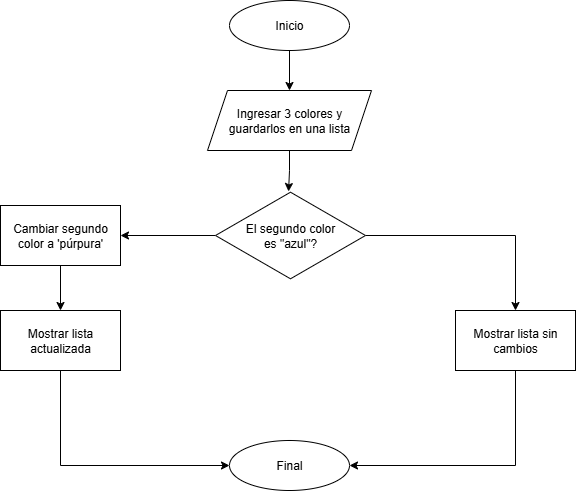

The diagram above was exported from draw.io. Its source (the exported page's mxGraphModel, read from the mxfile embedded in the PNG):
<mxGraphModel dx="825" dy="451" grid="1" gridSize="10" guides="1" tooltips="1" connect="1" arrows="1" fold="1" page="1" pageScale="1" pageWidth="827" pageHeight="1169" math="0" shadow="0">
  <root>
    <mxCell id="0" />
    <mxCell id="1" parent="0" />
    <mxCell id="fjdC0C1tEOuBG5zZm2oP-3" style="edgeStyle=orthogonalEdgeStyle;rounded=0;orthogonalLoop=1;jettySize=auto;html=1;exitX=0.5;exitY=1;exitDx=0;exitDy=0;entryX=0.5;entryY=0;entryDx=0;entryDy=0;" parent="1" source="fjdC0C1tEOuBG5zZm2oP-1" target="fjdC0C1tEOuBG5zZm2oP-2" edge="1">
      <mxGeometry relative="1" as="geometry" />
    </mxCell>
    <mxCell id="fjdC0C1tEOuBG5zZm2oP-1" value="Inicio" style="ellipse;whiteSpace=wrap;html=1;" parent="1" vertex="1">
      <mxGeometry x="354" width="120" height="50" as="geometry" />
    </mxCell>
    <mxCell id="fjdC0C1tEOuBG5zZm2oP-2" value="Ingresar 3 colores y guardarlos en una lista" style="shape=parallelogram;perimeter=parallelogramPerimeter;whiteSpace=wrap;html=1;fixedSize=1;" parent="1" vertex="1">
      <mxGeometry x="332" y="90" width="164" height="60" as="geometry" />
    </mxCell>
    <mxCell id="fjdC0C1tEOuBG5zZm2oP-7" value="" style="edgeStyle=orthogonalEdgeStyle;rounded=0;orthogonalLoop=1;jettySize=auto;html=1;" parent="1" source="fjdC0C1tEOuBG5zZm2oP-4" target="fjdC0C1tEOuBG5zZm2oP-6" edge="1">
      <mxGeometry relative="1" as="geometry" />
    </mxCell>
    <mxCell id="fjdC0C1tEOuBG5zZm2oP-11" value="" style="edgeStyle=orthogonalEdgeStyle;rounded=0;orthogonalLoop=1;jettySize=auto;html=1;" parent="1" source="fjdC0C1tEOuBG5zZm2oP-4" target="fjdC0C1tEOuBG5zZm2oP-10" edge="1">
      <mxGeometry relative="1" as="geometry" />
    </mxCell>
    <mxCell id="fjdC0C1tEOuBG5zZm2oP-4" value="El segundo color&lt;div&gt;es &quot;azul&quot;?&lt;/div&gt;" style="html=1;whiteSpace=wrap;aspect=fixed;shape=isoRectangle;" parent="1" vertex="1">
      <mxGeometry x="340" y="190" width="150" height="90" as="geometry" />
    </mxCell>
    <mxCell id="fjdC0C1tEOuBG5zZm2oP-5" style="edgeStyle=orthogonalEdgeStyle;rounded=0;orthogonalLoop=1;jettySize=auto;html=1;exitX=0.5;exitY=1;exitDx=0;exitDy=0;entryX=0.487;entryY=0.011;entryDx=0;entryDy=0;entryPerimeter=0;" parent="1" source="fjdC0C1tEOuBG5zZm2oP-2" target="fjdC0C1tEOuBG5zZm2oP-4" edge="1">
      <mxGeometry relative="1" as="geometry" />
    </mxCell>
    <mxCell id="fjdC0C1tEOuBG5zZm2oP-9" value="" style="edgeStyle=orthogonalEdgeStyle;rounded=0;orthogonalLoop=1;jettySize=auto;html=1;" parent="1" source="fjdC0C1tEOuBG5zZm2oP-6" target="fjdC0C1tEOuBG5zZm2oP-8" edge="1">
      <mxGeometry relative="1" as="geometry" />
    </mxCell>
    <mxCell id="fjdC0C1tEOuBG5zZm2oP-6" value="Cambiar segundo color a 'púrpura'" style="whiteSpace=wrap;html=1;" parent="1" vertex="1">
      <mxGeometry x="125" y="205" width="120" height="60" as="geometry" />
    </mxCell>
    <mxCell id="fjdC0C1tEOuBG5zZm2oP-13" style="edgeStyle=orthogonalEdgeStyle;rounded=0;orthogonalLoop=1;jettySize=auto;html=1;exitX=0.5;exitY=1;exitDx=0;exitDy=0;entryX=0;entryY=0.5;entryDx=0;entryDy=0;" parent="1" source="fjdC0C1tEOuBG5zZm2oP-8" target="fjdC0C1tEOuBG5zZm2oP-12" edge="1">
      <mxGeometry relative="1" as="geometry" />
    </mxCell>
    <mxCell id="fjdC0C1tEOuBG5zZm2oP-8" value="Mostrar lista actualizada" style="whiteSpace=wrap;html=1;" parent="1" vertex="1">
      <mxGeometry x="125" y="310" width="120" height="60" as="geometry" />
    </mxCell>
    <mxCell id="fjdC0C1tEOuBG5zZm2oP-14" style="edgeStyle=orthogonalEdgeStyle;rounded=0;orthogonalLoop=1;jettySize=auto;html=1;exitX=0.5;exitY=1;exitDx=0;exitDy=0;entryX=1;entryY=0.5;entryDx=0;entryDy=0;" parent="1" source="fjdC0C1tEOuBG5zZm2oP-10" target="fjdC0C1tEOuBG5zZm2oP-12" edge="1">
      <mxGeometry relative="1" as="geometry" />
    </mxCell>
    <mxCell id="fjdC0C1tEOuBG5zZm2oP-10" value="Mostrar lista sin cambios" style="whiteSpace=wrap;html=1;" parent="1" vertex="1">
      <mxGeometry x="580" y="310" width="120" height="60" as="geometry" />
    </mxCell>
    <mxCell id="fjdC0C1tEOuBG5zZm2oP-12" value="Final" style="ellipse;whiteSpace=wrap;html=1;" parent="1" vertex="1">
      <mxGeometry x="354" y="440" width="120" height="50" as="geometry" />
    </mxCell>
  </root>
</mxGraphModel>